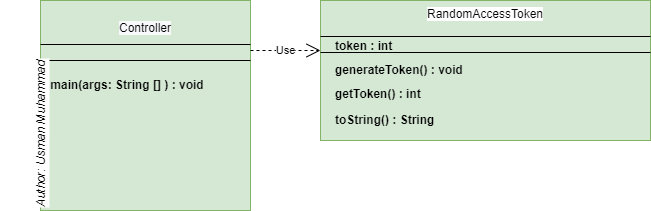

The diagram above was exported from draw.io. Its source (the exported page's mxGraphModel, read from the mxfile embedded in the PNG):
<mxGraphModel dx="868" dy="482" grid="1" gridSize="10" guides="1" tooltips="1" connect="1" arrows="1" fold="1" page="1" pageScale="1" pageWidth="850" pageHeight="1100" math="0" shadow="0">
  <root>
    <mxCell id="0" />
    <mxCell id="1" parent="0" />
    <mxCell id="E1rSZYi4Uvz2FnFR7uiM-1" value="&#10;&lt;span style=&quot;color: rgb(0, 0, 0); font-family: Helvetica; font-size: 12px; font-style: normal; font-variant-ligatures: normal; font-variant-caps: normal; font-weight: 400; letter-spacing: normal; orphans: 2; text-align: center; text-indent: 0px; text-transform: none; widows: 2; word-spacing: 0px; -webkit-text-stroke-width: 0px; background-color: rgb(248, 249, 250); text-decoration-thickness: initial; text-decoration-style: initial; text-decoration-color: initial; float: none; display: inline !important;&quot;&gt;Controller&lt;/span&gt;&#10;&#10;" style="whiteSpace=wrap;html=1;aspect=fixed;fillColor=#d5e8d4;strokeColor=#82b366;verticalAlign=top;" parent="1" vertex="1">
      <mxGeometry x="80" y="200" width="210" height="210" as="geometry" />
    </mxCell>
    <mxCell id="E1rSZYi4Uvz2FnFR7uiM-2" value="" style="line;strokeWidth=1;fillColor=none;align=left;verticalAlign=middle;spacingTop=-1;spacingLeft=3;spacingRight=3;rotatable=0;labelPosition=right;points=[];portConstraint=eastwest;strokeColor=inherit;" parent="1" vertex="1">
      <mxGeometry x="80" y="240" width="210" height="8" as="geometry" />
    </mxCell>
    <mxCell id="E1rSZYi4Uvz2FnFR7uiM-3" value="" style="line;strokeWidth=1;fillColor=none;align=left;verticalAlign=middle;spacingTop=-1;spacingLeft=3;spacingRight=3;rotatable=0;labelPosition=right;points=[];portConstraint=eastwest;strokeColor=inherit;" parent="1" vertex="1">
      <mxGeometry x="80" y="240" width="210" height="40" as="geometry" />
    </mxCell>
    <mxCell id="E1rSZYi4Uvz2FnFR7uiM-4" value="Use" style="endArrow=open;endSize=12;dashed=1;html=1;rounded=0;" parent="1" edge="1">
      <mxGeometry width="160" relative="1" as="geometry">
        <mxPoint x="290" y="250" as="sourcePoint" />
        <mxPoint x="360" y="250" as="targetPoint" />
      </mxGeometry>
    </mxCell>
    <mxCell id="E1rSZYi4Uvz2FnFR7uiM-5" value="RandomAccessToken" style="rounded=0;whiteSpace=wrap;html=1;verticalAlign=top;align=center;horizontal=1;fontSize=12;labelBackgroundColor=default;fillColor=#d5e8d4;strokeColor=#82b366;" parent="1" vertex="1">
      <mxGeometry x="360" y="200" width="330" height="140" as="geometry" />
    </mxCell>
    <mxCell id="mOCGKfOJK3UGDJq8sjhd-4" value="main(args: String [] ) : void" style="text;html=1;strokeColor=none;fillColor=none;align=center;verticalAlign=middle;whiteSpace=wrap;rounded=0;fontStyle=1" vertex="1" parent="1">
      <mxGeometry x="84" y="270" width="166" height="30" as="geometry" />
    </mxCell>
    <mxCell id="mOCGKfOJK3UGDJq8sjhd-5" value="" style="line;strokeWidth=1;fillColor=none;align=left;verticalAlign=middle;spacingTop=-1;spacingLeft=3;spacingRight=3;rotatable=0;labelPosition=right;points=[];portConstraint=eastwest;strokeColor=inherit;fontSize=12;" vertex="1" parent="1">
      <mxGeometry x="360" y="232" width="330" height="8" as="geometry" />
    </mxCell>
    <mxCell id="mOCGKfOJK3UGDJq8sjhd-6" value="" style="line;strokeWidth=1;fillColor=none;align=left;verticalAlign=middle;spacingTop=-1;spacingLeft=3;spacingRight=3;rotatable=0;labelPosition=right;points=[];portConstraint=eastwest;strokeColor=inherit;fontSize=12;" vertex="1" parent="1">
      <mxGeometry x="360" y="248" width="330" height="8" as="geometry" />
    </mxCell>
    <mxCell id="mOCGKfOJK3UGDJq8sjhd-8" value="token : int" style="text;align=left;fontStyle=1;verticalAlign=middle;spacingLeft=3;spacingRight=3;strokeColor=none;rotatable=0;points=[[0,0.5],[1,0.5]];portConstraint=eastwest;fontSize=12;" vertex="1" parent="1">
      <mxGeometry x="370" y="232" width="80" height="26" as="geometry" />
    </mxCell>
    <mxCell id="mOCGKfOJK3UGDJq8sjhd-9" value="generateToken() : void" style="text;align=left;fontStyle=1;verticalAlign=middle;spacingLeft=3;spacingRight=3;strokeColor=none;rotatable=0;points=[[0,0.5],[1,0.5]];portConstraint=eastwest;fontSize=12;" vertex="1" parent="1">
      <mxGeometry x="370" y="256" width="80" height="26" as="geometry" />
    </mxCell>
    <mxCell id="mOCGKfOJK3UGDJq8sjhd-10" value="getToken() : int " style="text;align=left;fontStyle=1;verticalAlign=middle;spacingLeft=3;spacingRight=3;strokeColor=none;rotatable=0;points=[[0,0.5],[1,0.5]];portConstraint=eastwest;fontSize=12;" vertex="1" parent="1">
      <mxGeometry x="370" y="280" width="80" height="26" as="geometry" />
    </mxCell>
    <mxCell id="mOCGKfOJK3UGDJq8sjhd-11" value="toString() : String" style="text;align=left;fontStyle=1;verticalAlign=middle;spacingLeft=3;spacingRight=3;strokeColor=none;rotatable=0;points=[[0,0.5],[1,0.5]];portConstraint=eastwest;fontSize=12;" vertex="1" parent="1">
      <mxGeometry x="370" y="306" width="80" height="26" as="geometry" />
    </mxCell>
    <mxCell id="mOCGKfOJK3UGDJq8sjhd-13" value="Author: Usman Muhammad" style="text;align=center;fontStyle=2;verticalAlign=middle;spacingLeft=3;spacingRight=3;strokeColor=none;rotatable=0;points=[[0,0.5],[1,0.5]];portConstraint=eastwest;labelBackgroundColor=default;fontSize=12;horizontal=0;" vertex="1" parent="1">
      <mxGeometry x="40" y="320" width="80" height="26" as="geometry" />
    </mxCell>
  </root>
</mxGraphModel>